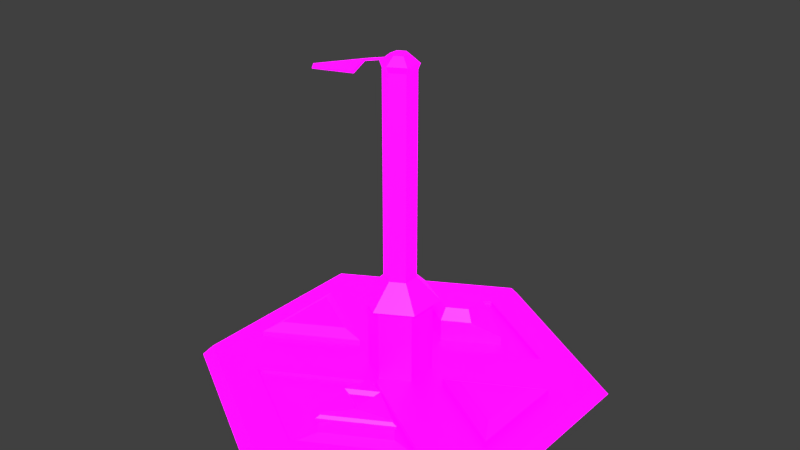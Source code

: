 # Source: Sheild_Generator.blend  (saved by Blender 2.80.75; exported with 4.5.12 LTS)
import bpy
from mathutils import Matrix  # noqa: F401  (used for matrix-valued properties, if any)

bpy.ops.wm.read_factory_settings(use_empty=True)
scene = bpy.context.scene
scene.name = 'Scene'

# ---- collections
col_collection_1 = bpy.data.collections.new('Collection 1'); scene.collection.children.link(col_collection_1)

# ---- images (referenced by path relative to the original .blend; pixels are not part of the script)
import os
ASSET_DIR = os.environ.get("B2B_ASSET_DIR", "")  # directory of the original .blend (textures are referenced by path, not embedded)
HERE = os.path.dirname(os.path.abspath(__file__))  # packed textures are extracted next to this script under _unpacked/

def load_image(name, relpath, width, height, colorspace="sRGB"):
    """Load a texture the original file referenced (path relative to the .blend, or extracted next to this script)."""
    p = next((c for c in (os.path.join(HERE, relpath), os.path.join(ASSET_DIR, relpath)) if relpath and os.path.exists(c)), "")
    if p:
        img = bpy.data.images.load(p, check_existing=True)
        img.name = name
    else:  # same state as the original file: an image datablock whose file is absent (Cycles renders it pink)
        img = bpy.data.images.new(name, width, height)
        img.source = "FILE"
        img.filepath = "//" + (relpath or name)
    img.colorspace_settings.name = colorspace
    return img
img_player_defense_building_pallet_psd = load_image('Player Defense Building Pallet.psd', 'Player Defense Building Pallet.psd', 1024, 1024, 'sRGB')
img_emission_pallet_psd = load_image('Emission Pallet.psd', 'Emission Pallet.psd', 1024, 1024, 'sRGB')

# ---- materials (node trees are filled in below, after node groups)
mat_material = bpy.data.materials.new('Material')
mat_material.use_transparent_shadow = False

# ---- material node trees
mat_material.use_nodes = True; mat_material.node_tree.nodes.clear()
_N = mat_material.node_tree.nodes; _L = mat_material.node_tree.links
n0 = _N.new('ShaderNodeOutputMaterial'); n0.name = 'Material Output'; n0.location = (300, 300)
n1 = _N.new('ShaderNodeBsdfPrincipled'); n1.name = 'Principled BSDF'; n1.location = (10, 300)
n1.distribution = 'GGX'
n1.subsurface_method = 'BURLEY'
n1.inputs[3].default_value = 1.45
n1.inputs[28].default_value = 1.0
n2 = _N.new('ShaderNodeTexImage'); n2.name = 'Image Texture'; n2.location = (-280, 280)
n2.image = img_player_defense_building_pallet_psd
n2.interpolation = 'Closest'
n3 = _N.new('ShaderNodeTexImage'); n3.name = 'Image Texture.001'; n3.location = (-280, -60)
n3.image = img_emission_pallet_psd
n3.interpolation = 'Closest'
_L.new(n1.outputs[0], n0.inputs[0])
_L.new(n2.outputs[0], n1.inputs[0])
_L.new(n3.outputs[0], n1.inputs[27])
n0.is_active_output = True

# ---- world
world_world = bpy.data.worlds.new('World'); scene.world = world_world
world_world.color = (0.05088, 0.05088, 0.05088)
world_world.use_sun_shadow = False
world_world.sun_shadow_jitter_overblur = 0.0
world_world.cycles.sampling_method = 'MANUAL'

# ---- meshes
me_cylinder = bpy.data.meshes.new('Cylinder')
me_cylinder.from_pydata([(0.0, 0.0397, -0.2836), (0.0, 0.7441, -0.2836), (0.2456, 0.0397, -0.1418), (0.2456, 0.7441, -0.1418), (0.2456, 0.0397, 0.1418), (0.2456, 0.7441, 0.1418), (-2.48e-08, 0.0397, 0.2836), (-2.48e-08, 0.7441, 0.2836), (-0.2456, 0.0397, 0.1418), (-0.2456, 0.7441, 0.1418), (-0.2456, 0.0397, -0.1418), (-0.2456, 0.7441, -0.1418), (0.3041, 0.7927, -0.1756), (9.753e-09, 0.7927, -0.3511), (0.3041, 0.7927, 0.1756), (-2.094e-08, 0.7927, 0.3511), (-0.3041, 0.7927, 0.1756), (-0.3041, 0.7927, -0.1756), (0.1237, 0.9993, -0.07144), (3.729e-08, 0.9993, -0.1429), (0.1237, 0.9993, 0.07144), (2.48e-08, 0.9993, 0.1429), (-0.1237, 0.9993, 0.07144), (-0.1237, 0.9993, -0.07144), (0.1237, 2.835, -0.07144), (5.531e-07, 2.835, -0.1429), (0.1237, 2.835, 0.07144), (5.407e-07, 2.835, 0.1429), (-0.1237, 2.835, 0.07144), (-0.1237, 2.835, -0.07144), (0.1404, 2.889, -0.08107), (5.393e-07, 2.889, -0.1621), (0.1404, 2.889, 0.08107), (5.251e-07, 2.889, 0.1621), (-0.1404, 2.889, 0.08107), (-0.1404, 2.889, -0.08107), (0.06672, 2.957, -0.03852), (5.747e-07, 2.957, -0.07704), (0.06672, 2.957, 0.03852), (5.68e-07, 2.957, 0.07704), (-0.06672, 2.957, 0.03852), (-0.06672, 2.957, -0.03852), (0.0, 0.0, 0.0), (0.0, -2.173e-07, 1.823), (1.578, -1.086e-07, 0.9113), (1.578, 1.086e-07, -0.9113), (0.0, 2.173e-07, -1.823), (-1.578, 1.086e-07, -0.9113), (-1.578, -1.086e-07, 0.9113), (0.4696, 0.09903, 9.981e-09), (-1.257, 0.09903, -0.4545), (0.0, 0.09903, -1.722), (1.257, 0.09903, 0.4545), (1.257, 0.09903, -0.4545), (-1.257, 0.09903, 0.4545), (0.0, 0.09903, 1.385), (-0.9074, 0.09903, -0.8612), (0.0, 0.09903, 0.3373), (-0.4696, 0.09903, 9.981e-09), (0.9074, 0.09903, 0.8612), (0.9074, 0.09903, -0.8612), (-0.9074, 0.09903, 0.8612), (-0.6592, 0.2106, 1.326e-08), (-1.162, 0.2106, -0.2904), (1.162, 0.2106, 0.2904), (1.162, 0.2106, -0.2904), (-1.162, 0.2106, 0.2904), (0.6592, 0.2106, 1.326e-08), (-0.4696, 0.1491, 1.595e-08), (-1.257, 0.1491, -0.4545), (1.257, 0.1491, 0.4545), (1.257, 0.1491, -0.4545), (-1.257, 0.1491, 0.4545), (0.4696, 0.1491, 1.595e-08), (-1.492, 0.09903, -0.8612), (0.0, 0.09903, -0.3373), (0.0, 0.09903, 9.981e-09), (1.492, 0.09903, -0.8612), (0.0, 0.09903, -1.385), (0.0, 0.09903, 1.722), (1.492, 0.09903, 0.8612), (-1.492, 0.09903, 0.8612), (0.0, 0.06207, -0.5837), (0.0, 0.06207, -1.385), (0.1218, 0.1082, 0.5483), (0.1218, 0.1082, 1.174), (-0.4806, 0.06207, -0.8612), (0.4806, 0.06207, -0.8612), (0.6638, 0.1082, 0.8612), (-0.9074, 0.06207, 0.8612), (0.0, 0.06207, 0.3373), (0.0, 0.06207, 1.385), (0.9074, 0.06207, 0.8612), (0.1218, 0.2067, 0.5483), (0.1218, 0.2067, 1.174), (0.6638, 0.2067, 0.8612), (0.1125, 0.2276, 0.5322), (0.1125, 0.2276, 1.19), (0.6824, 0.2276, 0.8612), (0.1125, 0.2516, 0.5322), (0.1125, 0.2516, 1.19), (0.6824, 0.2516, 0.8612), (0.133, 0.2761, 0.5677), (0.133, 0.2761, 1.155), (0.6414, 0.2761, 0.8612), (0.133, 0.3011, 0.5677), (0.133, 0.3011, 1.155), (0.6414, 0.3011, 0.8612), (0.133, 0.3702, 0.8612), (0.3872, 0.3702, 1.008), (0.3872, 0.3702, 0.7144), (0.3613, 0.3378, 0.7593), (0.3613, 0.3378, 0.9632), (0.1848, 0.3378, 0.8612), (0.0, 0.06207, -0.3373), (-0.9074, 0.06207, -0.8612), (0.9074, 0.06207, -0.8612), (0.0, 0.06207, -1.139), (0.0, 0.2724, -0.5837), (0.0, 0.2724, -1.139), (-0.4806, 0.1527, -0.8612), (0.4806, 0.1527, -0.8612), (-0.2403, 0.2724, -0.7225), (0.2403, 0.2724, -1.0), (0.2403, 0.2724, -0.7225), (-0.2403, 0.2724, -1.0), (0.0, 0.3791, -0.8612), (0.0, 0.3791, -1.069), (0.1801, 0.3791, -0.9652), (0.0, 0.3791, -0.6533), (-0.1801, 0.3791, -0.7572), (0.1801, 0.3791, -0.7572), (-0.1801, 0.3791, -0.9652)], [], [(0, 1, 3, 2), (2, 3, 5, 4), (4, 5, 7, 6), (6, 7, 9, 8), (9, 7, 15, 16), (8, 9, 11, 10), (10, 11, 1, 0), (0, 2, 4, 6, 8, 10), (17, 16, 22, 23), (5, 3, 12, 14), (11, 9, 16, 17), (3, 1, 13, 12), (7, 5, 14, 15), (1, 11, 17, 13), (22, 21, 27, 28), (15, 14, 20, 21), (12, 13, 19, 18), (13, 17, 23, 19), (16, 15, 21, 22), (14, 12, 18, 20), (27, 26, 32, 33), (20, 18, 24, 26), (23, 22, 28, 29), (21, 20, 26, 27), (18, 19, 25, 24), (19, 23, 29, 25), (32, 30, 36, 38), (24, 25, 31, 30), (25, 29, 35, 31), (28, 27, 33, 34), (26, 24, 30, 32), (29, 28, 34, 35), (36, 37, 41, 40, 39, 38), (35, 34, 40, 41), (33, 32, 38, 39), (30, 31, 37, 36), (31, 35, 41, 37), (34, 33, 39, 40), (42, 44, 43), (42, 45, 44), (42, 46, 45), (42, 47, 46), (42, 48, 47), (42, 43, 48), (78, 56, 115, 83), (50, 54, 72, 69), (57, 61, 89, 90), (56, 75, 114, 115), (49, 52, 70, 73), (75, 60, 116, 114), (44, 45, 77, 80), (48, 43, 79, 81), (45, 46, 51, 77), (46, 47, 74, 51), (43, 44, 80, 79), (47, 48, 81, 74), (50, 58, 76, 74), (53, 52, 80, 77), (54, 50, 74, 81), (49, 53, 77, 76), (52, 49, 76, 80), (58, 54, 81, 76), (67, 64, 65), (62, 63, 66), (58, 50, 69, 68), (54, 58, 68, 72), (53, 49, 73, 71), (52, 53, 71, 70), (63, 62, 68, 69), (65, 64, 70, 71), (66, 63, 69, 72), (67, 65, 71, 73), (64, 67, 73, 70), (62, 66, 72, 68), (75, 56, 74, 76), (78, 60, 77, 51), (60, 75, 76, 77), (59, 55, 79, 80), (57, 59, 80, 76), (56, 78, 51, 74), (55, 61, 81, 79), (61, 57, 76, 81), (88, 84, 93, 95), (86, 82, 118, 122, 120), (82, 87, 121, 124, 118), (90, 89, 91), (55, 59, 92, 91), (60, 78, 83, 116), (61, 55, 91, 89), (59, 57, 90, 92), (85, 84, 90, 91), (88, 85, 91, 92), (84, 88, 92, 90), (95, 93, 96, 98), (85, 88, 95, 94), (84, 85, 94, 93), (98, 96, 99, 101), (94, 95, 98, 97), (93, 94, 97, 96), (101, 99, 102, 104), (97, 98, 101, 100), (96, 97, 100, 99), (104, 102, 105, 110, 107), (100, 101, 104, 103), (99, 100, 103, 102), (105, 108, 110), (103, 104, 107, 109, 106), (102, 103, 106, 108, 105), (110, 109, 107), (108, 109, 112, 113), (108, 106, 109), (111, 113, 112), (110, 108, 113, 111), (109, 110, 111, 112), (82, 86, 115, 114), (117, 87, 116, 83), (87, 82, 114, 116), (86, 117, 83, 115), (123, 119, 127, 128), (125, 122, 130, 132), (117, 86, 120, 125, 119), (87, 117, 119, 123, 121), (122, 125, 120), (119, 125, 132, 127), (124, 123, 128, 131), (122, 118, 129, 130), (118, 124, 131, 129), (124, 121, 123), (129, 131, 126), (129, 126, 130), (130, 126, 132), (126, 127, 132), (126, 128, 127), (126, 131, 128)])
_k = set([(43, 44), (43, 48), (44, 45), (45, 46), (46, 47), (47, 48), (50, 54), (51, 74), (51, 77), (52, 53), (55, 59), (55, 61), (56, 78), (60, 78), (63, 66), (64, 65), (69, 72), (70, 71), (74, 81), (77, 80), (79, 80), (79, 81), (83, 115), (83, 116), (85, 88), (86, 117), (87, 117), (89, 91), (91, 92), (94, 95), (97, 98), (100, 101), (103, 104), (106, 109), (107, 109), (119, 123), (119, 125), (120, 125), (121, 123), (127, 128), (127, 132)])
me_cylinder.attributes.new('sharp_edge', 'BOOLEAN', 'EDGE').data.foreach_set('value', [ (min(e.vertices), max(e.vertices)) in _k for e in me_cylinder.edges])
_uv = me_cylinder.uv_layers.new(name='UVMap')
_uv.uv.foreach_set('vector', [0.2302, 0.8641, 0.2302, 0.9552, 0.1998, 0.9552, 0.1998, 0.8641, 0.1998, 0.8641, 0.1998, 0.9552, 0.1694, 0.9552, 0.1694, 0.8641, 0.1694, 0.8641, 0.1694, 0.9552, 0.1391, 0.9552, 0.1391, 0.8641, 0.1391, 0.8641, 0.1391, 0.9552, 0.1087, 0.9552, 0.1087, 0.8641, 0.1087, 0.8286, 0.1391, 0.8286, 0.1391, 0.8286, 0.1087, 0.8286, 0.1087, 0.8641, 0.1087, 0.9552, 0.07832, 0.9552, 0.07832, 0.8641, 0.07832, 0.8641, 0.07832, 0.9552, 0.04795, 0.9552, 0.04795, 0.8641, 0.6651, 0.7904, 0.703, 0.7685, 0.703, 0.7248, 0.6651, 0.7029, 0.6272, 0.7248, 0.6272, 0.7685, 0.07832, 0.8286, 0.1087, 0.8286, 0.1087, 0.8286, 0.07832, 0.8286, 0.1694, 0.8286, 0.1998, 0.8286, 0.1998, 0.8286, 0.1694, 0.8286, 0.07832, 0.8286, 0.1087, 0.8286, 0.1087, 0.8286, 0.07832, 0.8286, 0.1998, 0.8286, 0.2302, 0.8286, 0.2302, 0.8286, 0.1998, 0.8286, 0.1391, 0.8286, 0.1694, 0.8286, 0.1694, 0.8286, 0.1391, 0.8286, 0.04795, 0.8286, 0.07832, 0.8286, 0.07832, 0.8286, 0.04795, 0.8286, 0.1087, 0.9552, 0.1391, 0.9552, 0.1391, 0.9552, 0.1087, 0.9552, 0.1391, 0.8286, 0.1694, 0.8286, 0.1694, 0.8286, 0.1391, 0.8286, 0.1998, 0.8286, 0.2302, 0.8286, 0.2302, 0.8286, 0.1998, 0.8286, 0.04795, 0.8286, 0.07832, 0.8286, 0.07832, 0.8286, 0.04795, 0.8286, 0.1087, 0.8286, 0.1391, 0.8286, 0.1391, 0.8286, 0.1087, 0.8286, 0.1694, 0.8286, 0.1998, 0.8286, 0.1998, 0.8286, 0.1694, 0.8286, 0.3844, 0.9099, 0.4147, 0.9099, 0.4147, 0.9099, 0.3844, 0.9099, 0.1694, 0.9552, 0.1998, 0.9552, 0.1998, 0.9552, 0.1694, 0.9552, 0.07832, 0.9552, 0.1087, 0.9552, 0.1087, 0.9552, 0.07832, 0.9552, 0.1391, 0.9552, 0.1694, 0.9552, 0.1694, 0.9552, 0.1391, 0.9552, 0.1998, 0.9552, 0.2302, 0.9552, 0.2302, 0.9552, 0.1998, 0.9552, 0.04795, 0.9552, 0.07832, 0.9552, 0.07832, 0.9552, 0.04795, 0.9552, 0.1647, 0.9442, 0.1951, 0.9442, 0.1951, 0.9442, 0.1647, 0.9442, 0.4451, 0.9099, 0.4755, 0.9099, 0.4755, 0.9099, 0.4451, 0.9099, 0.2933, 0.9099, 0.3236, 0.9099, 0.3236, 0.9099, 0.2933, 0.9099, 0.354, 0.9099, 0.3844, 0.9099, 0.3844, 0.9099, 0.354, 0.9099, 0.4147, 0.9099, 0.4451, 0.9099, 0.4451, 0.9099, 0.4147, 0.9099, 0.3236, 0.9099, 0.354, 0.9099, 0.354, 0.9099, 0.3236, 0.9099, 0.4001, 0.9122, 0.3623, 0.9341, 0.3244, 0.9122, 0.3244, 0.8685, 0.3623, 0.8467, 0.4001, 0.8685, 0.5588, 0.8833, 0.5892, 0.8833, 0.5892, 0.8833, 0.5588, 0.8833, 0.6195, 0.8833, 0.6499, 0.8833, 0.6499, 0.8833, 0.6195, 0.8833, 0.6803, 0.8833, 0.7106, 0.8833, 0.7106, 0.8833, 0.6803, 0.8833, 0.04327, 0.9442, 0.07364, 0.9442, 0.07364, 0.9442, 0.04327, 0.9442, 0.104, 0.9442, 0.1344, 0.9442, 0.1344, 0.9442, 0.104, 0.9442, 0.6195, 0.7922, 0.5284, 0.7466, 0.5284, 0.8377, 0.6195, 0.7922, 0.6195, 0.7011, 0.5284, 0.7466, 0.6195, 0.7922, 0.7106, 0.7466, 0.6195, 0.7011, 0.6195, 0.7922, 0.7106, 0.8377, 0.7106, 0.7466, 0.6195, 0.7922, 0.6195, 0.8833, 0.7106, 0.8377, 0.6195, 0.7922, 0.5284, 0.8377, 0.6195, 0.8833, 0.4045, 0.1618, 0.4045, 0.2172, 0.4045, 0.2172, 0.4045, 0.1618, 0.682, 0.8377, 0.6339, 0.8618, 0.6339, 0.8618, 0.682, 0.8377, 0.3837, 0.1808, 0.3837, 0.2362, 0.3837, 0.2362, 0.3837, 0.1808, 0.4045, 0.2172, 0.3491, 0.1895, 0.3491, 0.1895, 0.4045, 0.2172, 0.6052, 0.7707, 0.5571, 0.7466, 0.5571, 0.7466, 0.6052, 0.7707, 0.3491, 0.1895, 0.3491, 0.1341, 0.3491, 0.1341, 0.3491, 0.1895, 0.02878, 0.7856, 0.1199, 0.74, 0.1199, 0.74, 0.02878, 0.7856, 0.1199, 0.9222, 0.02878, 0.8767, 0.02878, 0.8767, 0.1199, 0.9222, 0.1199, 0.74, 0.211, 0.7856, 0.211, 0.7856, 0.1199, 0.74, 0.211, 0.7856, 0.211, 0.8767, 0.211, 0.8767, 0.211, 0.7856, 0.02878, 0.8767, 0.02878, 0.7856, 0.02878, 0.7856, 0.02878, 0.8767, 0.211, 0.8767, 0.1199, 0.9222, 0.1199, 0.9222, 0.211, 0.8767, 0.9241, 0.9127, 0.8761, 0.8887, 0.8617, 0.8672, 0.9528, 0.9127, 0.8375, 0.7876, 0.7894, 0.8116, 0.7607, 0.8116, 0.8518, 0.766, 0.8662, 0.9267, 0.9143, 0.9027, 0.9429, 0.9027, 0.8518, 0.9483, 0.8786, 0.8597, 0.8786, 0.8117, 0.893, 0.7901, 0.893, 0.8813, 0.8305, 0.8357, 0.8786, 0.8597, 0.893, 0.8813, 0.8019, 0.8357, 0.8761, 0.8887, 0.8761, 0.9368, 0.8617, 0.9583, 0.8617, 0.8672, 0.5994, 0.762, 0.5687, 0.7466, 0.5994, 0.7313, 0.6397, 0.8224, 0.6704, 0.8377, 0.6397, 0.8531, 0.6339, 0.8137, 0.682, 0.8377, 0.682, 0.8377, 0.6339, 0.8137, 0.6339, 0.8618, 0.6339, 0.8137, 0.6339, 0.8137, 0.6339, 0.8618, 0.6052, 0.7226, 0.6052, 0.7707, 0.6052, 0.7707, 0.6052, 0.7226, 0.5571, 0.7466, 0.6052, 0.7226, 0.6052, 0.7226, 0.5571, 0.7466, 0.1641, 0.8549, 0.1334, 0.8396, 0.1276, 0.8309, 0.1757, 0.8549, 0.1471, 0.8406, 0.1163, 0.856, 0.1048, 0.856, 0.1528, 0.832, 0.1334, 0.8703, 0.1641, 0.8549, 0.1757, 0.8549, 0.1276, 0.879, 0.1471, 0.8714, 0.1471, 0.8406, 0.1528, 0.832, 0.1528, 0.8801, 0.1163, 0.856, 0.1471, 0.8714, 0.1528, 0.8801, 0.1048, 0.856, 0.1334, 0.8396, 0.1334, 0.8703, 0.1276, 0.879, 0.1276, 0.8309, 0.1405, 0.8145, 0.1959, 0.8422, 0.2138, 0.869, 0.1227, 0.8234, 0.6928, 0.7556, 0.6374, 0.7278, 0.6195, 0.7011, 0.7106, 0.7466, 0.1405, 0.7591, 0.1405, 0.8145, 0.1227, 0.8234, 0.1227, 0.7323, 0.5463, 0.7734, 0.5463, 0.8288, 0.5284, 0.8377, 0.5284, 0.7466, 0.1048, 0.8324, 0.04939, 0.8046, 0.03155, 0.7779, 0.1227, 0.8234, 0.6928, 0.811, 0.6928, 0.7556, 0.7106, 0.7466, 0.7106, 0.8377, 0.5463, 0.8288, 0.6017, 0.8565, 0.6195, 0.8833, 0.5284, 0.8377, 0.1048, 0.8878, 0.1048, 0.8324, 0.1227, 0.8234, 0.1227, 0.9145, 0.5756, 0.8799, 0.6087, 0.8964, 0.6087, 0.8964, 0.5756, 0.8799, 0.9016, 0.8321, 0.8723, 0.8174, 0.8723, 0.8174, 0.887, 0.8247, 0.9016, 0.8321, 0.8723, 0.8174, 0.8723, 0.788, 0.8723, 0.788, 0.8723, 0.8027, 0.8723, 0.8174, 0.1556, 0.8105, 0.1556, 0.8659, 0.1002, 0.8382, 0.3283, 0.2085, 0.3283, 0.1531, 0.3283, 0.1531, 0.3283, 0.2085, 0.3491, 0.1341, 0.4045, 0.1618, 0.4045, 0.1618, 0.3491, 0.1341, 0.3837, 0.2362, 0.3283, 0.2085, 0.3283, 0.2085, 0.3837, 0.2362, 0.3283, 0.1531, 0.3837, 0.1808, 0.3837, 0.1808, 0.3283, 0.1531, 0.1365, 0.8927, 0.1696, 0.8761, 0.1845, 0.8761, 0.1291, 0.9038, 0.1365, 0.8596, 0.1365, 0.8927, 0.1291, 0.9038, 0.1291, 0.8484, 0.1696, 0.8761, 0.1365, 0.8596, 0.1291, 0.8484, 0.1845, 0.8761, 0.3771, 0.8205, 0.4102, 0.837, 0.4102, 0.837, 0.3771, 0.8205, 0.5756, 0.913, 0.5756, 0.8799, 0.5756, 0.8799, 0.5756, 0.913, 0.6087, 0.8964, 0.5756, 0.913, 0.5756, 0.913, 0.6087, 0.8964, 0.06933, 0.8642, 0.1024, 0.8808, 0.1024, 0.8808, 0.06933, 0.8642, 0.3771, 0.8536, 0.3771, 0.8205, 0.3771, 0.8205, 0.3771, 0.8536, 0.4102, 0.837, 0.3771, 0.8536, 0.3771, 0.8536, 0.4102, 0.837, 0.5521, 0.8642, 0.5852, 0.8808, 0.5852, 0.8808, 0.5521, 0.8642, 0.06933, 0.8974, 0.06933, 0.8642, 0.06933, 0.8642, 0.06933, 0.8974, 0.1024, 0.8808, 0.06933, 0.8974, 0.06933, 0.8974, 0.1024, 0.8808, 0.5537, 0.7846, 0.5868, 0.8011, 0.5868, 0.8011, 0.5703, 0.7928, 0.5537, 0.7846, 0.5521, 0.8974, 0.5521, 0.8642, 0.5521, 0.8642, 0.5521, 0.8974, 0.5852, 0.8808, 0.5521, 0.8974, 0.5521, 0.8974, 0.5852, 0.8808, 0.8587, 0.9011, 0.8421, 0.9094, 0.8421, 0.8928, 0.5537, 0.8177, 0.5537, 0.7846, 0.5537, 0.7846, 0.5537, 0.8011, 0.5537, 0.8177, 0.5868, 0.8011, 0.5537, 0.8177, 0.5537, 0.8177, 0.5703, 0.8094, 0.5868, 0.8011, 0.8421, 0.8928, 0.8256, 0.9011, 0.8256, 0.8846, 0.3742, 0.9203, 0.3576, 0.912, 0.3576, 0.912, 0.3742, 0.9203, 0.8421, 0.9094, 0.8256, 0.9177, 0.8256, 0.9011, 0.3296, 0.1194, 0.3296, 0.1359, 0.3131, 0.1277, 0.3742, 0.9038, 0.3742, 0.9203, 0.3742, 0.9203, 0.3742, 0.9038, 0.3576, 0.912, 0.3742, 0.9038, 0.3742, 0.9038, 0.3576, 0.912, 0.09577, 0.9018, 0.1251, 0.9165, 0.1382, 0.9361, 0.08273, 0.9084, 0.1251, 0.8872, 0.09577, 0.8725, 0.08273, 0.8529, 0.1382, 0.8806, 0.09577, 0.8725, 0.09577, 0.9018, 0.08273, 0.9084, 0.08273, 0.8529, 0.1251, 0.9165, 0.1251, 0.8872, 0.1382, 0.8806, 0.1382, 0.9361, 0.887, 0.7954, 0.9016, 0.8027, 0.9016, 0.8027, 0.887, 0.7954, 0.9016, 0.8174, 0.887, 0.8247, 0.887, 0.8247, 0.9016, 0.8174, 0.9016, 0.8027, 0.9016, 0.8321, 0.9016, 0.8321, 0.9016, 0.8174, 0.9016, 0.8027, 0.8723, 0.788, 0.9016, 0.8027, 0.9016, 0.8027, 0.887, 0.7954, 0.8723, 0.788, 0.1479, 0.8778, 0.1626, 0.8705, 0.1626, 0.8852, 0.9016, 0.8027, 0.9016, 0.8174, 0.9016, 0.8174, 0.9016, 0.8027, 0.8723, 0.8027, 0.887, 0.7954, 0.887, 0.7954, 0.8723, 0.8027, 0.887, 0.8247, 0.8723, 0.8174, 0.8723, 0.8174, 0.887, 0.8247, 0.8723, 0.8174, 0.8723, 0.8027, 0.8723, 0.8027, 0.8723, 0.8174, 0.1332, 0.8558, 0.1332, 0.8411, 0.1479, 0.8485, 0.6121, 0.7924, 0.6121, 0.7777, 0.6268, 0.785, 0.4098, 0.1033, 0.4245, 0.09597, 0.4245, 0.1107, 0.6268, 0.7997, 0.6268, 0.785, 0.6415, 0.7924, 0.4245, 0.09597, 0.4391, 0.08863, 0.4391, 0.1033, 0.6268, 0.785, 0.6268, 0.7704, 0.6415, 0.7777, 0.4245, 0.09597, 0.4098, 0.08863, 0.4245, 0.0813])
me_cylinder.materials.append(mat_material)
me_cylinder.use_remesh_preserve_volume = False
me_cylinder.use_remesh_preserve_attributes = False
me_cylinder.use_mirror_vertex_groups = False
me_cylinder.update()
me_cylinder.normals_split_custom_set([tuple(v) for v in zip(*[iter([0.5, -3.664e-08, -0.866, 0.5, -3.664e-08, -0.866, 0.5, -3.664e-08, -0.866, 0.5, -3.664e-08, -0.866, 1.0, 6.505e-10, 0.0, 1.0, 6.505e-10, 0.0, 1.0, 6.505e-10, 0.0, 1.0, 6.505e-10, 0.0, 0.5, 3.729e-08, 0.866, 0.5, 3.729e-08, 0.866, 0.5, 3.729e-08, 0.866, 0.5, 3.729e-08, 0.866, -0.5, 3.664e-08, 0.866, -0.5, 3.664e-08, 0.866, -0.5, 3.664e-08, 0.866, -0.5, 3.664e-08, 0.866, -0.3195, -0.7691, 0.5535, -0.3195, -0.7691, 0.5535, -0.3195, -0.7691, 0.5535, -0.3195, -0.7691, 0.5535, -1.0, -6.505e-10, 0.0, -1.0, -6.505e-10, 0.0, -1.0, -6.505e-10, 0.0, -1.0, -6.505e-10, 0.0, -0.5, -3.729e-08, -0.866, -0.5, -3.729e-08, -0.866, -0.5, -3.729e-08, -0.866, -0.5, -3.729e-08, -0.866, -1.328e-15, -1.0, 3.565e-08, -1.328e-15, -1.0, 3.565e-08, -1.328e-15, -1.0, 3.565e-08, -1.328e-15, -1.0, 3.565e-08, -1.328e-15, -1.0, 3.565e-08, -1.328e-15, -1.0, 3.565e-08, -0.7534, 0.6576, 0.0, -0.7534, 0.6576, 0.0, -0.7534, 0.6576, 0.0, -0.7534, 0.6576, 0.0, 0.6391, -0.7691, 0.0, 0.6391, -0.7691, 0.0, 0.6391, -0.7691, 0.0, 0.6391, -0.7691, 0.0, -0.6391, -0.7691, 0.0, -0.6391, -0.7691, 0.0, -0.6391, -0.7691, 0.0, -0.6391, -0.7691, 0.0, 0.3195, -0.7691, -0.5535, 0.3195, -0.7691, -0.5535, 0.3195, -0.7691, -0.5535, 0.3195, -0.7691, -0.5535, 0.3195, -0.7691, 0.5535, 0.3195, -0.7691, 0.5535, 0.3195, -0.7691, 0.5535, 0.3195, -0.7691, 0.5535, -0.3195, -0.7691, -0.5535, -0.3195, -0.7691, -0.5535, -0.3195, -0.7691, -0.5535, -0.3195, -0.7691, -0.5535, -0.5, 1.793e-07, 0.866, -0.5, 1.793e-07, 0.866, -0.5, 1.793e-07, 0.866, -0.5, 1.793e-07, 0.866, 0.3767, 0.6576, 0.6525, 0.3767, 0.6576, 0.6525, 0.3767, 0.6576, 0.6525, 0.3767, 0.6576, 0.6525, 0.3767, 0.6576, -0.6525, 0.3767, 0.6576, -0.6525, 0.3767, 0.6576, -0.6525, 0.3767, 0.6576, -0.6525, -0.3767, 0.6576, -0.6525, -0.3767, 0.6576, -0.6525, -0.3767, 0.6576, -0.6525, -0.3767, 0.6576, -0.6525, -0.3767, 0.6576, 0.6525, -0.3767, 0.6576, 0.6525, -0.3767, 0.6576, 0.6525, -0.3767, 0.6576, 0.6525, 0.7534, 0.6576, 0.0, 0.7534, 0.6576, 0.0, 0.7534, 0.6576, 0.0, 0.7534, 0.6576, 0.0, 0.4775, -0.2967, 0.827, 0.4775, -0.2967, 0.827, 0.4775, -0.2967, 0.827, 0.4775, -0.2967, 0.827, 1.0, -2.769e-07, 0.0, 1.0, -2.769e-07, 0.0, 1.0, -2.769e-07, 0.0, 1.0, -2.769e-07, 0.0, -1.0, 2.769e-07, 0.0, -1.0, 2.769e-07, 0.0, -1.0, 2.769e-07, 0.0, -1.0, 2.769e-07, 0.0, 0.5, -1.03e-07, 0.866, 0.5, -1.03e-07, 0.866, 0.5, -1.03e-07, 0.866, 0.5, -1.03e-07, 0.866, 0.5, -1.775e-07, -0.866, 0.5, -1.775e-07, -0.866, 0.5, -1.775e-07, -0.866, 0.5, -1.775e-07, -0.866, -0.5, 1.03e-07, -0.866, -0.5, 1.03e-07, -0.866, -0.5, 1.03e-07, -0.866, -0.5, 1.03e-07, -0.866, 0.6804, 0.7328, 0.0, 0.6804, 0.7328, 0.0, 0.6804, 0.7328, 0.0, 0.6804, 0.7328, 0.0, 0.4775, -0.2967, -0.827, 0.4775, -0.2967, -0.827, 0.4775, -0.2967, -0.827, 0.4775, -0.2967, -0.827, -0.4775, -0.2967, -0.827, -0.4775, -0.2967, -0.827, -0.4775, -0.2967, -0.827, -0.4775, -0.2967, -0.827, -0.4775, -0.2967, 0.827, -0.4775, -0.2967, 0.827, -0.4775, -0.2967, 0.827, -0.4775, -0.2967, 0.827, 0.955, -0.2967, 0.0, 0.955, -0.2967, 0.0, 0.955, -0.2967, 0.0, 0.955, -0.2967, 0.0, -0.955, -0.2967, 0.0, -0.955, -0.2967, 0.0, -0.955, -0.2967, 0.0, -0.955, -0.2967, 0.0, 0.0, 1.0, -1.933e-06, 0.0, 1.0, -1.933e-06, 0.0, 1.0, -1.933e-06, 0.0, 1.0, -1.933e-06, 0.0, 1.0, -1.933e-06, 0.0, 1.0, -1.933e-06, -0.6804, 0.7328, 0.0, -0.6804, 0.7328, 0.0, -0.6804, 0.7328, 0.0, -0.6804, 0.7328, 0.0, 0.3402, 0.7328, 0.5893, 0.3402, 0.7328, 0.5893, 0.3402, 0.7328, 0.5893, 0.3402, 0.7328, 0.5893, 0.3402, 0.7328, -0.5893, 0.3402, 0.7328, -0.5893, 0.3402, 0.7328, -0.5893, 0.3402, 0.7328, -0.5893, -0.3402, 0.7328, -0.5893, -0.3402, 0.7328, -0.5893, -0.3402, 0.7328, -0.5893, -0.3402, 0.7328, -0.5893, -0.3402, 0.7328, 0.5893, -0.3402, 0.7328, 0.5893, -0.3402, 0.7328, 0.5893, -0.3402, 0.7328, 0.5893, 0.0, -1.0, -1.192e-07, 0.0, -1.0, -1.192e-07, 0.0, -1.0, -1.192e-07, 0.0, -1.0, -1.192e-07, 0.0, -1.0, -1.192e-07, 0.0, -1.0, -1.192e-07, 0.0, -1.0, -1.192e-07, 0.0, -1.0, -1.192e-07, 0.0, -1.0, -1.192e-07, 0.0, -1.0, -1.192e-07, 0.0, -1.0, -1.192e-07, 0.0, -1.0, -1.192e-07, 0.0, -1.0, -1.192e-07, 0.0, -1.0, -1.192e-07, 0.0, -1.0, -1.192e-07, 0.0, -1.0, -1.192e-07, 0.0, -1.0, -1.192e-07, 0.0, -1.0, -1.192e-07, 0.5, 0.0, 0.866, 0.5, 0.0, 0.866, 0.5, 0.0, 0.866, 0.5, 0.0, 0.866, -1.0, 0.0, 0.0, -1.0, 0.0, 0.0, -1.0, 0.0, 0.0, -1.0, 0.0, 0.0, 0.5, -7.696e-07, 0.866, 0.5, -7.696e-07, 0.866, 0.5, -7.696e-07, 0.866, 0.5, -7.696e-07, 0.866, 0.5, 7.696e-07, -0.866, 0.5, 7.696e-07, -0.866, 0.5, 7.696e-07, -0.866, 0.5, 7.696e-07, -0.866, -0.5, -6.544e-07, 0.866, -0.5, -6.544e-07, 0.866, -0.5, -6.544e-07, 0.866, -0.5, -6.544e-07, 0.866, -0.5, 7.696e-07, -0.866, -0.5, 7.696e-07, -0.866, -0.5, 7.696e-07, -0.866, -0.5, 7.696e-07, -0.866, 0.752, 0.6592, 7.979e-08, 0.752, 0.6592, 7.979e-08, 0.752, 0.6592, 7.979e-08, 0.752, 0.6592, 7.979e-08, -0.376, 0.6592, 0.6512, -0.376, 0.6592, 0.6512, -0.376, 0.6592, 0.6512, -0.376, 0.6592, 0.6512, 0.376, 0.6592, -0.6512, 0.376, 0.6592, -0.6512, 0.376, 0.6592, -0.6512, 0.376, 0.6592, -0.6512, -0.376, 0.6592, -0.6512, -0.376, 0.6592, -0.6512, -0.376, 0.6592, -0.6512, -0.376, 0.6592, -0.6512, 0.376, 0.6592, 0.6512, 0.376, 0.6592, 0.6512, 0.376, 0.6592, 0.6512, 0.376, 0.6592, 0.6512, -0.752, 0.6592, 7.979e-08, -0.752, 0.6592, 7.979e-08, -0.752, 0.6592, 7.979e-08, -0.752, 0.6592, 7.979e-08, -4.04e-09, 1.0, 1.447e-07, -4.04e-09, 1.0, 1.447e-07, -4.04e-09, 1.0, 1.447e-07, -4.04e-09, 1.0, 1.447e-07, 2.3e-14, 1.0, 1.266e-07, 2.3e-14, 1.0, 1.266e-07, 2.3e-14, 1.0, 1.266e-07, 2.3e-14, 1.0, 1.266e-07, 0.0, 1.0, 1.266e-07, 0.0, 1.0, 1.266e-07, 0.0, 1.0, 1.266e-07, 0.0, 1.0, 1.266e-07, 4.04e-09, 1.0, 1.447e-07, 4.04e-09, 1.0, 1.447e-07, 4.04e-09, 1.0, 1.447e-07, 4.04e-09, 1.0, 1.447e-07, -4.04e-09, 1.0, 1.447e-07, -4.04e-09, 1.0, 1.447e-07, -4.04e-09, 1.0, 1.447e-07, -4.04e-09, 1.0, 1.447e-07, 4.04e-09, 1.0, 1.447e-07, 4.04e-09, 1.0, 1.447e-07, 4.04e-09, 1.0, 1.447e-07, 4.04e-09, 1.0, 1.447e-07, -6.082e-15, 1.0, 1.531e-07, -6.082e-15, 1.0, 1.531e-07, -6.082e-15, 1.0, 1.531e-07, 0.0, 1.0, 1.531e-07, 0.0, 1.0, 1.531e-07, 0.0, 1.0, 1.531e-07, 0.5, 0.0, -0.866, 0.5, 0.0, -0.866, 0.5, 0.0, -0.866, 0.5, 0.0, -0.866, 0.5, -6.544e-07, 0.866, 0.5, -6.544e-07, 0.866, 0.5, -6.544e-07, 0.866, 0.5, -6.544e-07, 0.866, -0.5, 6.544e-07, -0.866, -0.5, 6.544e-07, -0.866, -0.5, 6.544e-07, -0.866, -0.5, 6.544e-07, -0.866, 1.0, 0.0, 0.0, 1.0, 0.0, 0.0, 1.0, 0.0, 0.0, 1.0, 0.0, 0.0, 0.2721, 0.8389, -0.4713, 0.2721, 0.8389, -0.4713, 0.2721, 0.8389, -0.4713, 0.2721, 0.8389, -0.4713, 0.5442, 0.8389, 1.107e-07, 0.5442, 0.8389, 1.107e-07, 0.5442, 0.8389, 1.107e-07, 0.5442, 0.8389, 1.107e-07, -0.5442, 0.8389, 1.107e-07, -0.5442, 0.8389, 1.107e-07, -0.5442, 0.8389, 1.107e-07, -0.5442, 0.8389, 1.107e-07, -0.2721, 0.8389, -0.4713, -0.2721, 0.8389, -0.4713, -0.2721, 0.8389, -0.4713, -0.2721, 0.8389, -0.4713, -0.2721, 0.8389, 0.4713, -0.2721, 0.8389, 0.4713, -0.2721, 0.8389, 0.4713, -0.2721, 0.8389, 0.4713, 0.2721, 0.8389, 0.4713, 0.2721, 0.8389, 0.4713, 0.2721, 0.8389, 0.4713, 0.2721, 0.8389, 0.4713, 3.834e-09, 1.0, 1.105e-07, 3.834e-09, 1.0, 1.105e-07, 3.834e-09, 1.0, 1.105e-07, 3.834e-09, 1.0, 1.105e-07, -4.094e-09, 1.0, 1.473e-07, -4.094e-09, 1.0, 1.473e-07, -4.094e-09, 1.0, 1.473e-07, -4.094e-09, 1.0, 1.473e-07, -3.834e-09, 1.0, 1.105e-07, -3.834e-09, 1.0, 1.105e-07, -3.834e-09, 1.0, 1.105e-07, -3.834e-09, 1.0, 1.105e-07, 4.094e-09, 1.0, 1.473e-07, 4.094e-09, 1.0, 1.473e-07, 4.094e-09, 1.0, 1.473e-07, 4.094e-09, 1.0, 1.473e-07, 3.834e-09, 1.0, 1.105e-07, 3.834e-09, 1.0, 1.105e-07, 3.834e-09, 1.0, 1.105e-07, 3.834e-09, 1.0, 1.105e-07, 4.094e-09, 1.0, 1.473e-07, 4.094e-09, 1.0, 1.473e-07, 4.094e-09, 1.0, 1.473e-07, 4.094e-09, 1.0, 1.473e-07, -4.094e-09, 1.0, 1.473e-07, -4.094e-09, 1.0, 1.473e-07, -4.094e-09, 1.0, 1.473e-07, -4.094e-09, 1.0, 1.473e-07, -3.834e-09, 1.0, 1.105e-07, -3.834e-09, 1.0, 1.105e-07, -3.834e-09, 1.0, 1.105e-07, -3.834e-09, 1.0, 1.105e-07, 0.5, 0.0, -0.866, 0.5, 0.0, -0.866, 0.5, 0.0, -0.866, 0.5, 0.0, -0.866, -0.5, -1.116e-07, 0.866, -0.5, -1.116e-07, 0.866, -0.5, -1.116e-07, 0.866, -0.5, -1.116e-07, 0.866, -0.5, -1.116e-07, 0.866, 0.5, -1.116e-07, 0.866, 0.5, -1.116e-07, 0.866, 0.5, -1.116e-07, 0.866, 0.5, -1.116e-07, 0.866, 0.5, -1.116e-07, 0.866, 0.0, 1.0, 1.097e-07, 0.0, 1.0, 1.097e-07, 0.0, 1.0, 1.097e-07, -0.5, 0.0, -0.866, -0.5, 0.0, -0.866, -0.5, 0.0, -0.866, -0.5, 0.0, -0.866, -0.5, 0.0, 0.866, -0.5, 0.0, 0.866, -0.5, 0.0, 0.866, -0.5, 0.0, 0.866, 0.5, 0.0, -0.866, 0.5, 0.0, -0.866, 0.5, 0.0, -0.866, 0.5, 0.0, -0.866, -0.5, -7.696e-07, 0.866, -0.5, -7.696e-07, 0.866, -0.5, -7.696e-07, 0.866, -0.5, -7.696e-07, 0.866, -0.3544, 0.9351, 1.196e-07, -0.3544, 0.9351, 1.196e-07, -0.3544, 0.9351, 1.196e-07, -0.3544, 0.9351, 1.196e-07, 0.1772, 0.9351, 0.3069, 0.1772, 0.9351, 0.3069, 0.1772, 0.9351, 0.3069, 0.1772, 0.9351, 0.3069, 0.1772, 0.9351, -0.3069, 0.1772, 0.9351, -0.3069, 0.1772, 0.9351, -0.3069, 0.1772, 0.9351, -0.3069, 0.4569, -0.4062, -0.7914, 0.4569, -0.4062, -0.7914, 0.4569, -0.4062, -0.7914, 0.4569, -0.4062, -0.7914, 0.5, 0.0, 0.866, 0.5, 0.0, 0.866, 0.5, 0.0, 0.866, 0.5, 0.0, 0.866, -1.0, 0.0, 0.0, -1.0, 0.0, 0.0, -1.0, 0.0, 0.0, -1.0, 0.0, 0.0, 0.5, 0.0, -0.866, 0.5, 0.0, -0.866, 0.5, 0.0, -0.866, 0.5, 0.0, -0.866, 0.4569, -0.4062, 0.7914, 0.4569, -0.4062, 0.7914, 0.4569, -0.4062, 0.7914, 0.4569, -0.4062, 0.7914, -0.9138, -0.4062, -4.76e-08, -0.9138, -0.4062, -4.76e-08, -0.9138, -0.4062, -4.76e-08, -0.9138, -0.4062, -4.76e-08, 0.3837, 0.6413, -0.6645, 0.3837, 0.6413, -0.6645, 0.3837, 0.6413, -0.6645, 0.3837, 0.6413, -0.6645, 0.5, 0.0, 0.866, 0.5, 0.0, 0.866, 0.5, 0.0, 0.866, 0.5, 0.0, 0.866, -1.0, 0.0, 0.0, -1.0, 0.0, 0.0, -1.0, 0.0, 0.0, -1.0, 0.0, 0.0, 0.5, -2.132e-07, -0.866, 0.5, -2.132e-07, -0.866, 0.5, -2.132e-07, -0.866, 0.5, -2.132e-07, -0.866, 0.5, -2.132e-07, -0.866, 0.3837, 0.6413, 0.6645, 0.3837, 0.6413, 0.6645, 0.3837, 0.6413, 0.6645, 0.3837, 0.6413, 0.6645, -0.7673, 0.6413, 7.02e-08, -0.7673, 0.6413, 7.02e-08, -0.7673, 0.6413, 7.02e-08, -0.7673, 0.6413, 7.02e-08, -0.1313, 0.9649, -0.2274, -0.1313, 0.9649, -0.2274, -0.1313, 0.9649, -0.2274, 0.5, -3.198e-07, 0.866, 0.5, -3.198e-07, 0.866, 0.5, -3.198e-07, 0.866, 0.5, -3.198e-07, 0.866, 0.5, -3.198e-07, 0.866, -1.0, 0.0, 0.0, -1.0, 0.0, 0.0, -1.0, 0.0, 0.0, -1.0, 0.0, 0.0, -1.0, 0.0, 0.0, 0.2625, 0.9649, 3.854e-07, 0.2625, 0.9649, 3.854e-07, 0.2625, 0.9649, 3.854e-07, 0.3906, 0.6242, -0.6766, 0.3906, 0.6242, -0.6766, 0.3906, 0.6242, -0.6766, 0.3906, 0.6242, -0.6766, -0.1313, 0.9649, 0.2274, -0.1313, 0.9649, 0.2274, -0.1313, 0.9649, 0.2274, -9.869e-14, 1.0, 4.14e-07, -9.869e-14, 1.0, 4.14e-07, -9.869e-14, 1.0, 4.14e-07, 0.3906, 0.6242, 0.6766, 0.3906, 0.6242, 0.6766, 0.3906, 0.6242, 0.6766, 0.3906, 0.6242, 0.6766, -0.7812, 0.6242, 1.806e-07, -0.7812, 0.6242, 1.806e-07, -0.7812, 0.6242, 1.806e-07, -0.7812, 0.6242, 1.806e-07, -2.277e-11, 1.0, 1.307e-07, -2.277e-11, 1.0, 1.307e-07, -2.277e-11, 1.0, 1.307e-07, -2.277e-11, 1.0, 1.307e-07, -2.277e-11, 1.0, 1.089e-07, -2.277e-11, 1.0, 1.089e-07, -2.277e-11, 1.0, 1.089e-07, -2.277e-11, 1.0, 1.089e-07, 2.277e-11, 1.0, 1.307e-07, 2.277e-11, 1.0, 1.307e-07, 2.277e-11, 1.0, 1.307e-07, 2.277e-11, 1.0, 1.307e-07, 2.277e-11, 1.0, 1.089e-07, 2.277e-11, 1.0, 1.089e-07, 2.277e-11, 1.0, 1.089e-07, 2.277e-11, 1.0, 1.089e-07, 0.4354, 0.4916, -0.7541, 0.4354, 0.4916, -0.7541, 0.4354, 0.4916, -0.7541, 0.4354, 0.4916, -0.7541, -0.8708, 0.4916, 0.0, -0.8708, 0.4916, 0.0, -0.8708, 0.4916, 0.0, -0.8708, 0.4916, 0.0, -0.5, -1.116e-07, -0.866, -0.5, -1.116e-07, -0.866, -0.5, -1.116e-07, -0.866, -0.5, -1.116e-07, -0.866, -0.5, -1.116e-07, -0.866, 0.5, -1.116e-07, -0.866, 0.5, -1.116e-07, -0.866, 0.5, -1.116e-07, -0.866, 0.5, -1.116e-07, -0.866, 0.5, -1.116e-07, -0.866, -0.4461, 0.895, 2e-07, -0.4461, 0.895, 2e-07, -0.4461, 0.895, 2e-07, -0.4354, 0.4916, -0.7541, -0.4354, 0.4916, -0.7541, -0.4354, 0.4916, -0.7541, -0.4354, 0.4916, -0.7541, 0.8708, 0.4916, 0.0, 0.8708, 0.4916, 0.0, 0.8708, 0.4916, 0.0, 0.8708, 0.4916, 0.0, -0.4354, 0.4916, 0.7541, -0.4354, 0.4916, 0.7541, -0.4354, 0.4916, 0.7541, -0.4354, 0.4916, 0.7541, 0.4354, 0.4916, 0.7541, 0.4354, 0.4916, 0.7541, 0.4354, 0.4916, 0.7541, 0.4354, 0.4916, 0.7541, 0.4461, 0.895, 2e-07, 0.4461, 0.895, 2e-07, 0.4461, 0.895, 2e-07, 8.275e-08, 1.0, 3.98e-07, 8.275e-08, 1.0, 3.98e-07, 8.275e-08, 1.0, 3.98e-07, -8.275e-08, 1.0, 3.98e-07, -8.275e-08, 1.0, 3.98e-07, -8.275e-08, 1.0, 3.98e-07, -8.275e-08, 1.0, 0.0, -8.275e-08, 1.0, 0.0, -8.275e-08, 1.0, 0.0, 0.0, 1.0, 0.0, 0.0, 1.0, 0.0, 0.0, 1.0, 0.0, 0.0, 1.0, 0.0, 0.0, 1.0, 0.0, 0.0, 1.0, 0.0, 8.275e-08, 1.0, 0.0, 8.275e-08, 1.0, 0.0, 8.275e-08, 1.0, 0.0])] * 3)])
me_cube = bpy.data.meshes.new('Cube')
me_cube.from_pydata([(-0.5908, -0.1275, 0.08673), (-0.593, -0.1206, 0.08673), (-0.5908, -0.1275, -0.08673), (-0.593, -0.1206, -0.08673), (-0.009684, -0.002193, 0.2212), (-0.0161, 0.01815, 0.2212), (-0.009683, -0.002193, -0.2212), (-0.0161, 0.01815, -0.2212), (-0.6566, -0.1264, -1.507e-05), (-0.6587, -0.1196, -1.507e-05), (-0.08762, 0.0244, -3.83e-05), (-0.09404, 0.04474, -3.83e-05)], [], [(8, 9, 3, 2), (2, 3, 7, 6), (10, 11, 5, 4), (4, 5, 1, 0), (8, 10, 4, 0), (11, 9, 1, 5), (7, 3, 9, 11), (2, 6, 10, 8), (6, 7, 11, 10), (0, 1, 9, 8)])
_uv = me_cube.uv_layers.new(name='UVMap')
_uv.uv.foreach_set('vector', [0.3569, 0.04021, 0.4072, 0.04021, 0.4072, 0.06535, 0.3569, 0.06535, 0.3569, 0.06535, 0.4072, 0.06535, 0.4072, 0.1156, 0.3569, 0.1156, 0.3569, 0.1408, 0.4072, 0.1408, 0.4072, 0.1659, 0.3569, 0.1659, 0.3569, 0.1659, 0.4072, 0.1659, 0.4072, 0.2162, 0.3569, 0.2162, 0.5691, 0.808, 0.6194, 0.808, 0.6194, 0.8331, 0.5691, 0.8331, 0.6009, 0.883, 0.6512, 0.883, 0.6512, 0.9081, 0.6009, 0.9081, 0.6009, 0.8578, 0.6512, 0.8578, 0.6512, 0.883, 0.6009, 0.883, 0.5691, 0.7828, 0.6194, 0.7828, 0.6194, 0.808, 0.5691, 0.808, 0.3569, 0.1156, 0.4072, 0.1156, 0.4072, 0.1408, 0.3569, 0.1408, 0.3569, 0.01507, 0.4072, 0.01507, 0.4072, 0.04021, 0.3569, 0.04021])
me_cube.materials.append(mat_material)
me_cube.use_remesh_preserve_volume = False
me_cube.use_remesh_preserve_attributes = False
me_cube.use_mirror_vertex_groups = False
me_cube.update()

# ---- objects
ob_empty = bpy.data.objects.new('Empty', None)
ob_sheild_generator = bpy.data.objects.new('Sheild Generator', me_cylinder)
ob_sheild_plates = bpy.data.objects.new('Sheild Plates', me_cube)
ob_empty_001 = bpy.data.objects.new('Empty.001', None)

# ---- transforms, parenting, visibility, modifiers, constraints
ob_empty.location = (-0.869, -0.01196, -0.01)
ob_empty.scale = (5.476, 5.476, 5.476)
ob_empty.empty_display_type = 'IMAGE'
ob_empty.empty_display_size = 5.0
ob_empty.use_empty_image_alpha = True
ob_empty.color = (1.0, 1.0, 1.0, 0.2244)
ob_empty.hide_select = True
ob_empty.lineart.crease_threshold = 0.0
ob_sheild_generator.location = (0.0, 0.0, 0.0)
ob_sheild_generator.rotation_euler = (1.571, -0.0, 0.0)
ob_sheild_generator.lineart.crease_threshold = 0.0
ob_sheild_plates.parent = ob_sheild_generator
ob_sheild_plates.location = (-0.2718, 2.794, -0.0)
ob_sheild_plates.lineart.crease_threshold = 0.0
_m = ob_sheild_plates.modifiers.new('Array', 'ARRAY')
_m.show_render = False
_m.count = 4
_m.constant_offset_displace = (0.0, 0.0, 0.0)
_m.relative_offset_displace = (0.0, -0.5436, 0.0)
_m.use_object_offset = True
_m.offset_object = ob_empty_001
ob_empty_001.parent = ob_sheild_plates
ob_empty_001.matrix_parent_inverse = Matrix(((1.0, -0.0, 0.0, 0.2718), (-0.0, 1.0, -0.0, -2.794), (0.0, -0.0, 1.0, 1.221e-07), (-0.0, 0.0, -0.0, 1.0)))
ob_empty_001.location = (6.612e-09, 2.794, -1.001e-07)
ob_empty_001.empty_display_type = 'ARROWS'
ob_empty_001.lineart.crease_threshold = 0.0

# ---- collection membership
scene.collection.objects.link(ob_empty)
scene.collection.objects.link(ob_sheild_generator)
scene.collection.objects.link(ob_sheild_plates)
scene.collection.objects.link(ob_empty_001)

# ---- scene / render settings (as saved in the file)
scene.frame_start = 1; scene.frame_end = 250; scene.frame_set(1)
scene.render.engine = 'BLENDER_EEVEE_NEXT'
scene.render.resolution_percentage = 50
scene.render.dither_intensity = 0.0
scene.cycles.use_denoising = False
scene.cycles.samples = 128
scene.cycles.sampling_pattern = 'TABULATED_SOBOL'
scene.cycles.use_adaptive_sampling = False
scene.cycles.use_light_tree = False
scene.cycles.blur_glossy = 0.0
scene.cycles.sample_clamp_indirect = 0.0
scene.view_settings.view_transform = 'Standard'
bpy.context.view_layer.update()

# ---- added for rendering (the .blend has no active camera and no usable light): camera, sun
cam_auto = bpy.data.cameras.new('AutoCamera')
cam_auto.lens = 50.0
cam_auto.sensor_width = 36.0
cam_auto.clip_end = 1000.0
ob_auto_camera = bpy.data.objects.new('AutoCamera', cam_auto)
scene.collection.objects.link(ob_auto_camera)
ob_auto_camera.location = (5.23395, -6.28075, 5.66586)
ob_auto_camera.rotation_euler = (1.09748, -7.21219e-08, 0.694738)
scene.camera = ob_auto_camera
light_auto_sun = bpy.data.lights.new('AutoSun', 'SUN')
light_auto_sun.energy = 3.0
light_auto_sun.angle = 0.0523599
ob_auto_sun = bpy.data.objects.new('AutoSun', light_auto_sun)
scene.collection.objects.link(ob_auto_sun)
ob_auto_sun.rotation_euler = (0.872665, 0.174533, 0.523599)
bpy.context.view_layer.update()

